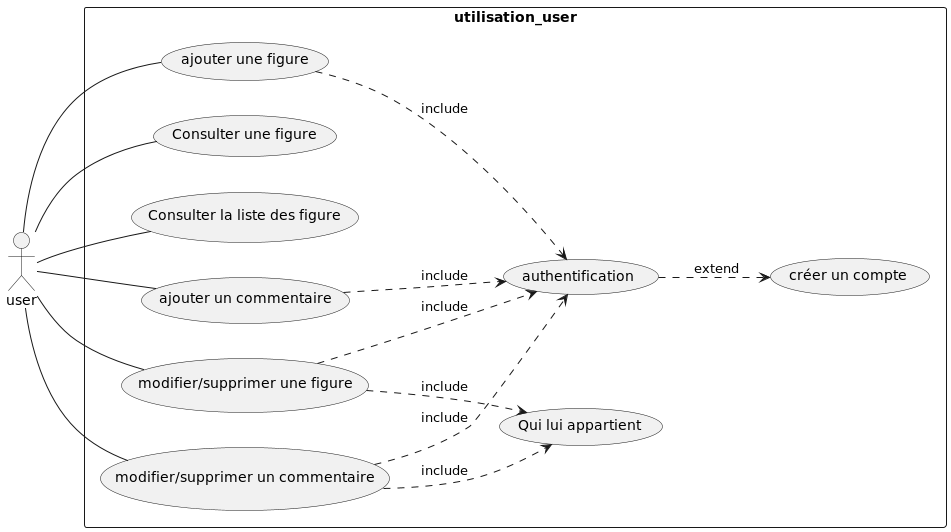

The diagram above was rendered by PlantUML. Its source (embedded in the PNG):
@startuml Cas_d_utilisation
scale 1
Left to right direction
skinparam packageStyle rect
actor user

rectangle utilisation_user{
(user) -- (ajouter une figure)
(user) -- (Consulter une figure)
(user) -- (Consulter la liste des figure)
(user) -- (ajouter un commentaire)
(user) -- (modifier/supprimer un commentaire)
(user) -- (modifier/supprimer une figure)

(modifier/supprimer une figure) ..> (Qui lui appartient) :include

(modifier/supprimer une figure) ..> (authentification) :include
(ajouter une figure) ..> (authentification) :include
(ajouter un commentaire) ..> (authentification) :include
(modifier/supprimer un commentaire) ..> (authentification) :include
(modifier/supprimer un commentaire) ..> (Qui lui appartient) :include

(authentification) ..> (créer un compte) :extend

}
@enduml